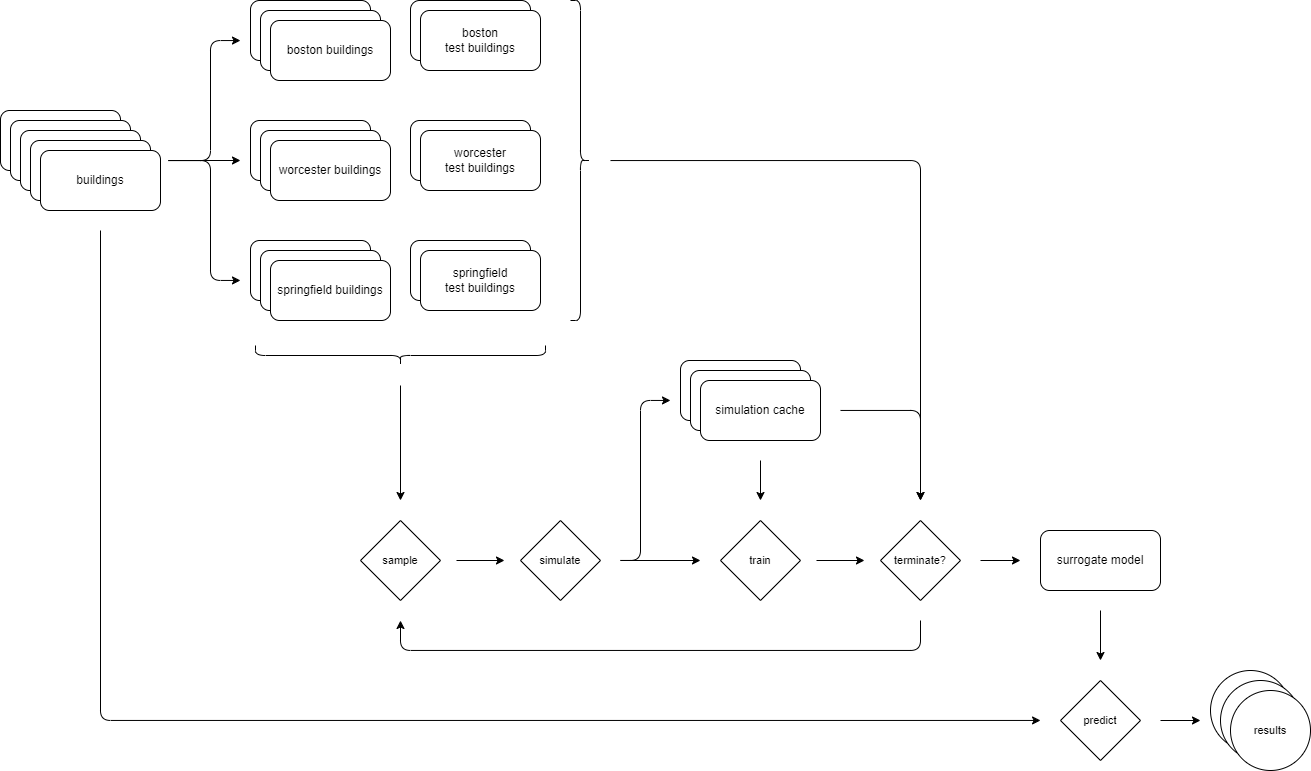

The diagram above was exported from draw.io. Its source (the exported page's mxGraphModel, read from the mxfile embedded in the PNG):
<mxGraphModel dx="1428" dy="817" grid="1" gridSize="10" guides="1" tooltips="1" connect="1" arrows="1" fold="1" page="1" pageScale="1" pageWidth="1700" pageHeight="1100" math="0" shadow="0">
  <root>
    <mxCell id="0" />
    <mxCell id="1" parent="0" />
    <mxCell id="85" value="results" style="ellipse;whiteSpace=wrap;html=1;aspect=fixed;fontFamily=Helvetica;fontSize=11;fontColor=default;" vertex="1" parent="1">
      <mxGeometry x="1240" y="710" width="80" height="80" as="geometry" />
    </mxCell>
    <mxCell id="53" value="simulation cache" style="rounded=1;whiteSpace=wrap;html=1;" vertex="1" parent="1">
      <mxGeometry x="710" y="400" width="120" height="60" as="geometry" />
    </mxCell>
    <mxCell id="39" value="buildings" style="rounded=1;whiteSpace=wrap;html=1;" vertex="1" parent="1">
      <mxGeometry x="30" y="150" width="120" height="60" as="geometry" />
    </mxCell>
    <mxCell id="9" value="" style="group" vertex="1" connectable="0" parent="1">
      <mxGeometry x="280" y="160" width="140" height="80" as="geometry" />
    </mxCell>
    <mxCell id="10" value="" style="rounded=1;whiteSpace=wrap;html=1;" vertex="1" parent="9">
      <mxGeometry width="120" height="60" as="geometry" />
    </mxCell>
    <mxCell id="11" value="" style="rounded=1;whiteSpace=wrap;html=1;" vertex="1" parent="9">
      <mxGeometry x="10" y="10" width="120" height="60" as="geometry" />
    </mxCell>
    <mxCell id="12" value="worcester buildings" style="rounded=1;whiteSpace=wrap;html=1;" vertex="1" parent="9">
      <mxGeometry x="20" y="20" width="120" height="60" as="geometry" />
    </mxCell>
    <mxCell id="18" style="edgeStyle=orthogonalEdgeStyle;html=1;sourcePerimeterSpacing=28;targetPerimeterSpacing=20;" edge="1" parent="1" source="3" target="11">
      <mxGeometry relative="1" as="geometry" />
    </mxCell>
    <mxCell id="5" value="" style="rounded=1;whiteSpace=wrap;html=1;" vertex="1" parent="1">
      <mxGeometry x="280" y="40" width="120" height="60" as="geometry" />
    </mxCell>
    <mxCell id="6" value="" style="rounded=1;whiteSpace=wrap;html=1;" vertex="1" parent="1">
      <mxGeometry x="290" y="50" width="120" height="60" as="geometry" />
    </mxCell>
    <mxCell id="2" value="" style="rounded=1;whiteSpace=wrap;html=1;" vertex="1" parent="1">
      <mxGeometry x="40" y="160" width="120" height="60" as="geometry" />
    </mxCell>
    <mxCell id="20" style="edgeStyle=orthogonalEdgeStyle;shape=connector;rounded=1;html=1;labelBackgroundColor=default;strokeColor=default;fontFamily=Helvetica;fontSize=11;fontColor=default;endArrow=classic;sourcePerimeterSpacing=28;targetPerimeterSpacing=20;" edge="1" parent="1" source="3" target="6">
      <mxGeometry relative="1" as="geometry">
        <Array as="points">
          <mxPoint x="240" y="200" />
          <mxPoint x="240" y="80" />
        </Array>
      </mxGeometry>
    </mxCell>
    <mxCell id="21" style="edgeStyle=orthogonalEdgeStyle;shape=connector;rounded=1;html=1;labelBackgroundColor=default;strokeColor=default;fontFamily=Helvetica;fontSize=11;fontColor=default;endArrow=classic;sourcePerimeterSpacing=28;targetPerimeterSpacing=20;" edge="1" parent="1" source="3" target="15">
      <mxGeometry relative="1" as="geometry">
        <Array as="points">
          <mxPoint x="240" y="200" />
          <mxPoint x="240" y="320" />
        </Array>
      </mxGeometry>
    </mxCell>
    <mxCell id="3" value="" style="rounded=1;whiteSpace=wrap;html=1;" vertex="1" parent="1">
      <mxGeometry x="50" y="170" width="120" height="60" as="geometry" />
    </mxCell>
    <mxCell id="14" value="" style="rounded=1;whiteSpace=wrap;html=1;" vertex="1" parent="1">
      <mxGeometry x="280" y="280" width="120" height="60" as="geometry" />
    </mxCell>
    <mxCell id="15" value="" style="rounded=1;whiteSpace=wrap;html=1;" vertex="1" parent="1">
      <mxGeometry x="290" y="290" width="120" height="60" as="geometry" />
    </mxCell>
    <mxCell id="16" value="springfield buildings" style="rounded=1;whiteSpace=wrap;html=1;" vertex="1" parent="1">
      <mxGeometry x="300" y="300" width="120" height="60" as="geometry" />
    </mxCell>
    <mxCell id="7" value="boston buildings" style="rounded=1;whiteSpace=wrap;html=1;" vertex="1" parent="1">
      <mxGeometry x="300" y="60" width="120" height="60" as="geometry" />
    </mxCell>
    <mxCell id="4" value="buildings" style="rounded=1;whiteSpace=wrap;html=1;" vertex="1" parent="1">
      <mxGeometry x="60" y="180" width="120" height="60" as="geometry" />
    </mxCell>
    <mxCell id="25" value="boston&lt;br&gt;test buildings" style="rounded=1;whiteSpace=wrap;html=1;" vertex="1" parent="1">
      <mxGeometry x="440" y="40" width="120" height="60" as="geometry" />
    </mxCell>
    <mxCell id="26" value="boston&lt;br&gt;test buildings" style="rounded=1;whiteSpace=wrap;html=1;" vertex="1" parent="1">
      <mxGeometry x="450" y="50" width="120" height="60" as="geometry" />
    </mxCell>
    <mxCell id="30" value="boston&lt;br&gt;test buildings" style="rounded=1;whiteSpace=wrap;html=1;" vertex="1" parent="1">
      <mxGeometry x="440" y="160" width="120" height="60" as="geometry" />
    </mxCell>
    <mxCell id="31" value="worcester&lt;br&gt;test buildings" style="rounded=1;whiteSpace=wrap;html=1;" vertex="1" parent="1">
      <mxGeometry x="450" y="170" width="120" height="60" as="geometry" />
    </mxCell>
    <mxCell id="35" value="boston&lt;br&gt;test buildings" style="rounded=1;whiteSpace=wrap;html=1;" vertex="1" parent="1">
      <mxGeometry x="440" y="280" width="120" height="60" as="geometry" />
    </mxCell>
    <mxCell id="36" value="springfield&lt;br&gt;test buildings" style="rounded=1;whiteSpace=wrap;html=1;" vertex="1" parent="1">
      <mxGeometry x="450" y="290" width="120" height="60" as="geometry" />
    </mxCell>
    <mxCell id="79" style="edgeStyle=orthogonalEdgeStyle;shape=connector;rounded=1;html=1;labelBackgroundColor=default;strokeColor=default;fontFamily=Helvetica;fontSize=11;fontColor=default;endArrow=classic;sourcePerimeterSpacing=20;targetPerimeterSpacing=20;" edge="1" parent="1" source="38" target="78">
      <mxGeometry relative="1" as="geometry">
        <Array as="points">
          <mxPoint x="130" y="760" />
        </Array>
      </mxGeometry>
    </mxCell>
    <mxCell id="38" value="buildings" style="rounded=1;whiteSpace=wrap;html=1;" vertex="1" parent="1">
      <mxGeometry x="70" y="190" width="120" height="60" as="geometry" />
    </mxCell>
    <mxCell id="46" style="edgeStyle=orthogonalEdgeStyle;shape=connector;rounded=1;html=1;labelBackgroundColor=default;strokeColor=default;fontFamily=Helvetica;fontSize=11;fontColor=default;endArrow=classic;sourcePerimeterSpacing=16;targetPerimeterSpacing=16;" edge="1" parent="1" source="40" target="41">
      <mxGeometry relative="1" as="geometry" />
    </mxCell>
    <mxCell id="40" value="sample" style="rhombus;whiteSpace=wrap;html=1;fontFamily=Helvetica;fontSize=11;fontColor=default;" vertex="1" parent="1">
      <mxGeometry x="390" y="560" width="80" height="80" as="geometry" />
    </mxCell>
    <mxCell id="58" value="" style="edgeStyle=orthogonalEdgeStyle;shape=connector;rounded=1;html=1;labelBackgroundColor=default;strokeColor=default;fontFamily=Helvetica;fontSize=11;fontColor=default;endArrow=classic;sourcePerimeterSpacing=20;targetPerimeterSpacing=20;" edge="1" parent="1" source="41" target="42">
      <mxGeometry relative="1" as="geometry" />
    </mxCell>
    <mxCell id="62" style="edgeStyle=orthogonalEdgeStyle;shape=connector;rounded=1;html=1;labelBackgroundColor=default;strokeColor=default;fontFamily=Helvetica;fontSize=11;fontColor=default;endArrow=classic;sourcePerimeterSpacing=20;targetPerimeterSpacing=20;" edge="1" parent="1" source="41" target="48">
      <mxGeometry relative="1" as="geometry">
        <Array as="points">
          <mxPoint x="670" y="600" />
          <mxPoint x="670" y="440" />
        </Array>
      </mxGeometry>
    </mxCell>
    <mxCell id="41" value="simulate" style="rhombus;whiteSpace=wrap;html=1;fontFamily=Helvetica;fontSize=11;fontColor=default;" vertex="1" parent="1">
      <mxGeometry x="550" y="560" width="80" height="80" as="geometry" />
    </mxCell>
    <mxCell id="47" style="edgeStyle=orthogonalEdgeStyle;shape=connector;rounded=1;html=1;labelBackgroundColor=default;strokeColor=default;fontFamily=Helvetica;fontSize=11;fontColor=default;endArrow=classic;sourcePerimeterSpacing=16;targetPerimeterSpacing=16;" edge="1" parent="1" source="42" target="43">
      <mxGeometry relative="1" as="geometry" />
    </mxCell>
    <mxCell id="42" value="train" style="rhombus;whiteSpace=wrap;html=1;fontFamily=Helvetica;fontSize=11;fontColor=default;" vertex="1" parent="1">
      <mxGeometry x="750" y="560" width="80" height="80" as="geometry" />
    </mxCell>
    <mxCell id="63" style="edgeStyle=orthogonalEdgeStyle;shape=connector;rounded=1;html=1;labelBackgroundColor=default;strokeColor=default;fontFamily=Helvetica;fontSize=11;fontColor=default;endArrow=classic;sourcePerimeterSpacing=20;targetPerimeterSpacing=20;" edge="1" parent="1" source="43" target="40">
      <mxGeometry relative="1" as="geometry">
        <Array as="points">
          <mxPoint x="950" y="690" />
          <mxPoint x="430" y="690" />
        </Array>
      </mxGeometry>
    </mxCell>
    <mxCell id="83" style="edgeStyle=orthogonalEdgeStyle;shape=connector;rounded=1;html=1;labelBackgroundColor=default;strokeColor=default;fontFamily=Helvetica;fontSize=11;fontColor=default;endArrow=classic;sourcePerimeterSpacing=20;targetPerimeterSpacing=20;" edge="1" parent="1" source="43" target="77">
      <mxGeometry relative="1" as="geometry" />
    </mxCell>
    <mxCell id="43" value="terminate?" style="rhombus;whiteSpace=wrap;html=1;fontFamily=Helvetica;fontSize=11;fontColor=default;" vertex="1" parent="1">
      <mxGeometry x="910" y="560" width="80" height="80" as="geometry" />
    </mxCell>
    <mxCell id="48" value="simulation cache" style="rounded=1;whiteSpace=wrap;html=1;" vertex="1" parent="1">
      <mxGeometry x="720" y="410" width="120" height="60" as="geometry" />
    </mxCell>
    <mxCell id="60" style="edgeStyle=orthogonalEdgeStyle;shape=connector;rounded=1;html=1;labelBackgroundColor=default;strokeColor=default;fontFamily=Helvetica;fontSize=11;fontColor=default;endArrow=classic;sourcePerimeterSpacing=20;targetPerimeterSpacing=20;" edge="1" parent="1" source="52" target="42">
      <mxGeometry relative="1" as="geometry" />
    </mxCell>
    <mxCell id="76" style="edgeStyle=orthogonalEdgeStyle;shape=connector;rounded=1;html=1;labelBackgroundColor=default;strokeColor=default;fontFamily=Helvetica;fontSize=11;fontColor=default;endArrow=classic;sourcePerimeterSpacing=20;targetPerimeterSpacing=20;" edge="1" parent="1" source="52" target="43">
      <mxGeometry relative="1" as="geometry" />
    </mxCell>
    <mxCell id="52" value="simulation cache" style="rounded=1;whiteSpace=wrap;html=1;" vertex="1" parent="1">
      <mxGeometry x="730" y="420" width="120" height="60" as="geometry" />
    </mxCell>
    <mxCell id="88" style="edgeStyle=orthogonalEdgeStyle;shape=connector;rounded=1;html=1;labelBackgroundColor=default;strokeColor=default;fontFamily=Helvetica;fontSize=11;fontColor=default;endArrow=classic;sourcePerimeterSpacing=20;targetPerimeterSpacing=20;" edge="1" parent="1" source="65" target="43">
      <mxGeometry relative="1" as="geometry" />
    </mxCell>
    <mxCell id="65" value="" style="shape=curlyBracket;whiteSpace=wrap;html=1;rounded=1;flipH=1;labelPosition=right;verticalLabelPosition=middle;align=left;verticalAlign=middle;fontFamily=Helvetica;fontSize=11;fontColor=default;" vertex="1" parent="1">
      <mxGeometry x="600" y="40" width="20" height="320" as="geometry" />
    </mxCell>
    <mxCell id="87" style="edgeStyle=orthogonalEdgeStyle;shape=connector;rounded=1;html=1;labelBackgroundColor=default;strokeColor=default;fontFamily=Helvetica;fontSize=11;fontColor=default;endArrow=classic;sourcePerimeterSpacing=20;targetPerimeterSpacing=20;" edge="1" parent="1" source="74" target="40">
      <mxGeometry relative="1" as="geometry" />
    </mxCell>
    <mxCell id="74" value="" style="shape=curlyBracket;whiteSpace=wrap;html=1;rounded=1;labelPosition=left;verticalLabelPosition=middle;align=right;verticalAlign=middle;fontFamily=Helvetica;fontSize=11;fontColor=default;rotation=-90;" vertex="1" parent="1">
      <mxGeometry x="420" y="250" width="20" height="290" as="geometry" />
    </mxCell>
    <mxCell id="80" style="edgeStyle=orthogonalEdgeStyle;shape=connector;rounded=1;html=1;labelBackgroundColor=default;strokeColor=default;fontFamily=Helvetica;fontSize=11;fontColor=default;endArrow=classic;sourcePerimeterSpacing=20;targetPerimeterSpacing=20;" edge="1" parent="1" source="77" target="78">
      <mxGeometry relative="1" as="geometry" />
    </mxCell>
    <mxCell id="77" value="surrogate model" style="rounded=1;whiteSpace=wrap;html=1;" vertex="1" parent="1">
      <mxGeometry x="1070" y="570" width="120" height="60" as="geometry" />
    </mxCell>
    <mxCell id="82" style="edgeStyle=orthogonalEdgeStyle;shape=connector;rounded=1;html=1;labelBackgroundColor=default;strokeColor=default;fontFamily=Helvetica;fontSize=11;fontColor=default;endArrow=classic;sourcePerimeterSpacing=20;targetPerimeterSpacing=20;" edge="1" parent="1" source="78" target="81">
      <mxGeometry relative="1" as="geometry" />
    </mxCell>
    <mxCell id="78" value="predict" style="rhombus;whiteSpace=wrap;html=1;fontFamily=Helvetica;fontSize=11;fontColor=default;" vertex="1" parent="1">
      <mxGeometry x="1090" y="720" width="80" height="80" as="geometry" />
    </mxCell>
    <mxCell id="81" value="results" style="ellipse;whiteSpace=wrap;html=1;aspect=fixed;fontFamily=Helvetica;fontSize=11;fontColor=default;" vertex="1" parent="1">
      <mxGeometry x="1250" y="720" width="80" height="80" as="geometry" />
    </mxCell>
    <mxCell id="84" value="results" style="ellipse;whiteSpace=wrap;html=1;aspect=fixed;fontFamily=Helvetica;fontSize=11;fontColor=default;" vertex="1" parent="1">
      <mxGeometry x="1260" y="730" width="80" height="80" as="geometry" />
    </mxCell>
  </root>
</mxGraphModel>